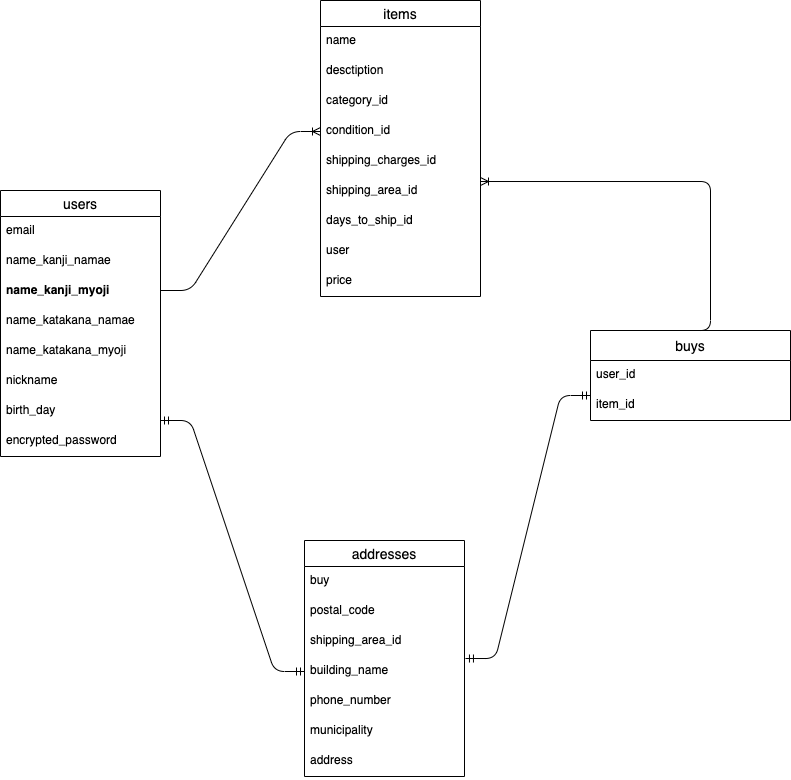

The diagram above was exported from draw.io. Its source (the exported page's mxGraphModel, read from the mxfile embedded in the PNG):
<mxGraphModel dx="193" dy="830" grid="1" gridSize="10" guides="1" tooltips="1" connect="1" arrows="1" fold="1" page="1" pageScale="1" pageWidth="827" pageHeight="1169" math="0" shadow="0">
  <root>
    <mxCell id="0" />
    <mxCell id="1" parent="0" />
    <mxCell id="39" value="users" style="swimlane;fontStyle=0;childLayout=stackLayout;horizontal=1;startSize=26;horizontalStack=0;resizeParent=1;resizeParentMax=0;resizeLast=0;collapsible=1;marginBottom=0;align=center;fontSize=14;" parent="1" vertex="1">
      <mxGeometry x="30" y="280" width="160" height="266" as="geometry" />
    </mxCell>
    <mxCell id="44" value="email&#10;" style="text;strokeColor=none;fillColor=none;spacingLeft=4;spacingRight=4;overflow=hidden;rotatable=0;points=[[0,0.5],[1,0.5]];portConstraint=eastwest;fontSize=12;" parent="39" vertex="1">
      <mxGeometry y="26" width="160" height="30" as="geometry" />
    </mxCell>
    <mxCell id="43" value="name_kanji_namae" style="text;strokeColor=none;fillColor=none;spacingLeft=4;spacingRight=4;overflow=hidden;rotatable=0;points=[[0,0.5],[1,0.5]];portConstraint=eastwest;fontSize=12;" parent="39" vertex="1">
      <mxGeometry y="56" width="160" height="30" as="geometry" />
    </mxCell>
    <mxCell id="41" value="name_kanji_myoji" style="text;strokeColor=none;fillColor=none;spacingLeft=4;spacingRight=4;overflow=hidden;rotatable=0;points=[[0,0.5],[1,0.5]];portConstraint=eastwest;fontSize=12;fontStyle=1" parent="39" vertex="1">
      <mxGeometry y="86" width="160" height="30" as="geometry" />
    </mxCell>
    <mxCell id="89" value="name_katakana_namae" style="text;strokeColor=none;fillColor=none;spacingLeft=4;spacingRight=4;overflow=hidden;rotatable=0;points=[[0,0.5],[1,0.5]];portConstraint=eastwest;fontSize=12;" parent="39" vertex="1">
      <mxGeometry y="116" width="160" height="30" as="geometry" />
    </mxCell>
    <mxCell id="90" value="name_katakana_myoji" style="text;strokeColor=none;fillColor=none;spacingLeft=4;spacingRight=4;overflow=hidden;rotatable=0;points=[[0,0.5],[1,0.5]];portConstraint=eastwest;fontSize=12;" parent="39" vertex="1">
      <mxGeometry y="146" width="160" height="30" as="geometry" />
    </mxCell>
    <mxCell id="87" value="nickname" style="text;strokeColor=none;fillColor=none;spacingLeft=4;spacingRight=4;overflow=hidden;rotatable=0;points=[[0,0.5],[1,0.5]];portConstraint=eastwest;fontSize=12;" parent="39" vertex="1">
      <mxGeometry y="176" width="160" height="30" as="geometry" />
    </mxCell>
    <mxCell id="91" value="birth_day" style="text;strokeColor=none;fillColor=none;spacingLeft=4;spacingRight=4;overflow=hidden;rotatable=0;points=[[0,0.5],[1,0.5]];portConstraint=eastwest;fontSize=12;" parent="39" vertex="1">
      <mxGeometry y="206" width="160" height="30" as="geometry" />
    </mxCell>
    <mxCell id="97" value="encrypted_password" style="text;strokeColor=none;fillColor=none;spacingLeft=4;spacingRight=4;overflow=hidden;rotatable=0;points=[[0,0.5],[1,0.5]];portConstraint=eastwest;fontSize=12;" vertex="1" parent="39">
      <mxGeometry y="236" width="160" height="30" as="geometry" />
    </mxCell>
    <mxCell id="46" value="items" style="swimlane;fontStyle=0;childLayout=stackLayout;horizontal=1;startSize=26;horizontalStack=0;resizeParent=1;resizeParentMax=0;resizeLast=0;collapsible=1;marginBottom=0;align=center;fontSize=14;" parent="1" vertex="1">
      <mxGeometry x="350" y="90" width="160" height="296" as="geometry" />
    </mxCell>
    <mxCell id="68" value="name" style="text;strokeColor=none;fillColor=none;spacingLeft=4;spacingRight=4;overflow=hidden;rotatable=0;points=[[0,0.5],[1,0.5]];portConstraint=eastwest;fontSize=12;" parent="46" vertex="1">
      <mxGeometry y="26" width="160" height="30" as="geometry" />
    </mxCell>
    <mxCell id="67" value="desctiption" style="text;strokeColor=none;fillColor=none;spacingLeft=4;spacingRight=4;overflow=hidden;rotatable=0;points=[[0,0.5],[1,0.5]];portConstraint=eastwest;fontSize=12;" parent="46" vertex="1">
      <mxGeometry y="56" width="160" height="30" as="geometry" />
    </mxCell>
    <mxCell id="80" value="category_id" style="text;strokeColor=none;fillColor=none;spacingLeft=4;spacingRight=4;overflow=hidden;rotatable=0;points=[[0,0.5],[1,0.5]];portConstraint=eastwest;fontSize=12;" parent="46" vertex="1">
      <mxGeometry y="86" width="160" height="30" as="geometry" />
    </mxCell>
    <mxCell id="81" value="condition_id" style="text;strokeColor=none;fillColor=none;spacingLeft=4;spacingRight=4;overflow=hidden;rotatable=0;points=[[0,0.5],[1,0.5]];portConstraint=eastwest;fontSize=12;" parent="46" vertex="1">
      <mxGeometry y="116" width="160" height="30" as="geometry" />
    </mxCell>
    <mxCell id="82" value="shipping_charges_id" style="text;strokeColor=none;fillColor=none;spacingLeft=4;spacingRight=4;overflow=hidden;rotatable=0;points=[[0,0.5],[1,0.5]];portConstraint=eastwest;fontSize=12;" parent="46" vertex="1">
      <mxGeometry y="146" width="160" height="30" as="geometry" />
    </mxCell>
    <mxCell id="83" value="shipping_area_id" style="text;strokeColor=none;fillColor=none;spacingLeft=4;spacingRight=4;overflow=hidden;rotatable=0;points=[[0,0.5],[1,0.5]];portConstraint=eastwest;fontSize=12;" parent="46" vertex="1">
      <mxGeometry y="176" width="160" height="30" as="geometry" />
    </mxCell>
    <mxCell id="84" value="days_to_ship_id" style="text;strokeColor=none;fillColor=none;spacingLeft=4;spacingRight=4;overflow=hidden;rotatable=0;points=[[0,0.5],[1,0.5]];portConstraint=eastwest;fontSize=12;" parent="46" vertex="1">
      <mxGeometry y="206" width="160" height="30" as="geometry" />
    </mxCell>
    <mxCell id="85" value="user" style="text;strokeColor=none;fillColor=none;spacingLeft=4;spacingRight=4;overflow=hidden;rotatable=0;points=[[0,0.5],[1,0.5]];portConstraint=eastwest;fontSize=12;" parent="46" vertex="1">
      <mxGeometry y="236" width="160" height="30" as="geometry" />
    </mxCell>
    <mxCell id="66" value="price" style="text;strokeColor=none;fillColor=none;spacingLeft=4;spacingRight=4;overflow=hidden;rotatable=0;points=[[0,0.5],[1,0.5]];portConstraint=eastwest;fontSize=12;" parent="46" vertex="1">
      <mxGeometry y="266" width="160" height="30" as="geometry" />
    </mxCell>
    <mxCell id="51" value="addresses" style="swimlane;fontStyle=0;childLayout=stackLayout;horizontal=1;startSize=26;horizontalStack=0;resizeParent=1;resizeParentMax=0;resizeLast=0;collapsible=1;marginBottom=0;align=center;fontSize=14;" parent="1" vertex="1">
      <mxGeometry x="334" y="630" width="160" height="236" as="geometry" />
    </mxCell>
    <mxCell id="101" value="buy" style="text;strokeColor=none;fillColor=none;spacingLeft=4;spacingRight=4;overflow=hidden;rotatable=0;points=[[0,0.5],[1,0.5]];portConstraint=eastwest;fontSize=12;" vertex="1" parent="51">
      <mxGeometry y="26" width="160" height="30" as="geometry" />
    </mxCell>
    <mxCell id="102" value="postal_code" style="text;strokeColor=none;fillColor=none;spacingLeft=4;spacingRight=4;overflow=hidden;rotatable=0;points=[[0,0.5],[1,0.5]];portConstraint=eastwest;fontSize=12;" vertex="1" parent="51">
      <mxGeometry y="56" width="160" height="30" as="geometry" />
    </mxCell>
    <mxCell id="98" value="shipping_area_id" style="text;strokeColor=none;fillColor=none;spacingLeft=4;spacingRight=4;overflow=hidden;rotatable=0;points=[[0,0.5],[1,0.5]];portConstraint=eastwest;fontSize=12;" vertex="1" parent="51">
      <mxGeometry y="86" width="160" height="30" as="geometry" />
    </mxCell>
    <mxCell id="106" value="building_name" style="text;strokeColor=none;fillColor=none;spacingLeft=4;spacingRight=4;overflow=hidden;rotatable=0;points=[[0,0.5],[1,0.5]];portConstraint=eastwest;fontSize=12;" vertex="1" parent="51">
      <mxGeometry y="116" width="160" height="30" as="geometry" />
    </mxCell>
    <mxCell id="105" value="phone_number" style="text;strokeColor=none;fillColor=none;spacingLeft=4;spacingRight=4;overflow=hidden;rotatable=0;points=[[0,0.5],[1,0.5]];portConstraint=eastwest;fontSize=12;" vertex="1" parent="51">
      <mxGeometry y="146" width="160" height="30" as="geometry" />
    </mxCell>
    <mxCell id="103" value="municipality" style="text;strokeColor=none;fillColor=none;spacingLeft=4;spacingRight=4;overflow=hidden;rotatable=0;points=[[0,0.5],[1,0.5]];portConstraint=eastwest;fontSize=12;" vertex="1" parent="51">
      <mxGeometry y="176" width="160" height="30" as="geometry" />
    </mxCell>
    <mxCell id="54" value="address" style="text;strokeColor=none;fillColor=none;spacingLeft=4;spacingRight=4;overflow=hidden;rotatable=0;points=[[0,0.5],[1,0.5]];portConstraint=eastwest;fontSize=12;" parent="51" vertex="1">
      <mxGeometry y="206" width="160" height="30" as="geometry" />
    </mxCell>
    <mxCell id="57" value="buys" style="swimlane;fontStyle=0;childLayout=stackLayout;horizontal=1;startSize=30;horizontalStack=0;resizeParent=1;resizeParentMax=0;resizeLast=0;collapsible=1;marginBottom=0;align=center;fontSize=14;" parent="1" vertex="1">
      <mxGeometry x="620" y="420" width="200" height="90" as="geometry" />
    </mxCell>
    <mxCell id="59" value="user_id" style="text;strokeColor=none;fillColor=none;spacingLeft=4;spacingRight=4;overflow=hidden;rotatable=0;points=[[0,0.5],[1,0.5]];portConstraint=eastwest;fontSize=12;" parent="57" vertex="1">
      <mxGeometry y="30" width="200" height="30" as="geometry" />
    </mxCell>
    <mxCell id="94" value="item_id" style="text;strokeColor=none;fillColor=none;spacingLeft=4;spacingRight=4;overflow=hidden;rotatable=0;points=[[0,0.5],[1,0.5]];portConstraint=eastwest;fontSize=12;" vertex="1" parent="57">
      <mxGeometry y="60" width="200" height="30" as="geometry" />
    </mxCell>
    <mxCell id="108" value="" style="edgeStyle=entityRelationEdgeStyle;fontSize=12;html=1;endArrow=ERmandOne;startArrow=ERmandOne;exitX=1.006;exitY=0.067;exitDx=0;exitDy=0;exitPerimeter=0;" edge="1" parent="1" source="106">
      <mxGeometry width="100" height="100" relative="1" as="geometry">
        <mxPoint x="520" y="585" as="sourcePoint" />
        <mxPoint x="620" y="485" as="targetPoint" />
      </mxGeometry>
    </mxCell>
    <mxCell id="110" value="" style="edgeStyle=entityRelationEdgeStyle;fontSize=12;html=1;endArrow=ERmandOne;startArrow=ERmandOne;entryX=0;entryY=0.5;entryDx=0;entryDy=0;" edge="1" parent="1" target="106">
      <mxGeometry width="100" height="100" relative="1" as="geometry">
        <mxPoint x="190" y="510" as="sourcePoint" />
        <mxPoint x="290" y="410" as="targetPoint" />
      </mxGeometry>
    </mxCell>
    <mxCell id="111" value="" style="edgeStyle=entityRelationEdgeStyle;fontSize=12;html=1;endArrow=ERoneToMany;entryX=1;entryY=0.167;entryDx=0;entryDy=0;entryPerimeter=0;" edge="1" parent="1" target="83">
      <mxGeometry width="100" height="100" relative="1" as="geometry">
        <mxPoint x="710" y="420" as="sourcePoint" />
        <mxPoint x="810" y="320" as="targetPoint" />
      </mxGeometry>
    </mxCell>
    <mxCell id="112" value="" style="edgeStyle=entityRelationEdgeStyle;fontSize=12;html=1;endArrow=ERoneToMany;entryX=0;entryY=0.5;entryDx=0;entryDy=0;" edge="1" parent="1" target="81">
      <mxGeometry width="100" height="100" relative="1" as="geometry">
        <mxPoint x="190" y="380" as="sourcePoint" />
        <mxPoint x="290" y="280" as="targetPoint" />
      </mxGeometry>
    </mxCell>
  </root>
</mxGraphModel>